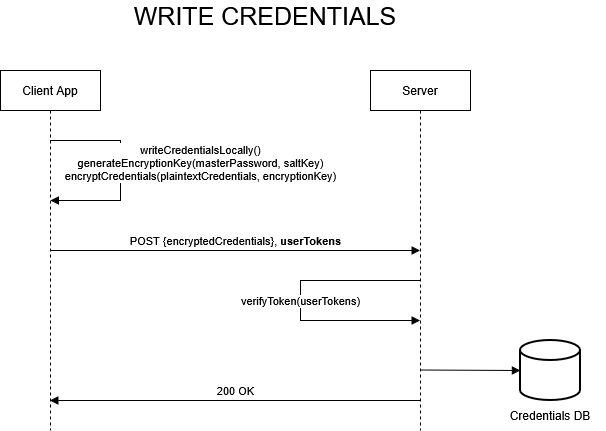

The diagram above was exported from draw.io. Its source (the exported page's mxGraphModel, read from the mxfile embedded in the PNG):
<mxGraphModel dx="1042" dy="563" grid="1" gridSize="10" guides="1" tooltips="1" connect="1" arrows="1" fold="1" page="1" pageScale="1" pageWidth="850" pageHeight="1100" math="0" shadow="0">
  <root>
    <mxCell id="0" />
    <mxCell id="1" parent="0" />
    <mxCell id="l9d0N5U8q3qy4-KGEzeg-1" parent="1" style="strokeWidth=2;html=1;shape=mxgraph.flowchart.database;whiteSpace=wrap;" value="" vertex="1">
      <mxGeometry height="60" width="60" x="680" y="390" as="geometry" />
    </mxCell>
    <mxCell id="l9d0N5U8q3qy4-KGEzeg-2" parent="1" style="shape=umlLifeline;perimeter=lifelinePerimeter;whiteSpace=wrap;html=1;container=1;dropTarget=0;collapsible=0;recursiveResize=0;outlineConnect=0;portConstraint=eastwest;newEdgeStyle={&quot;curved&quot;:0,&quot;rounded&quot;:0};" value="Server" vertex="1">
      <mxGeometry height="360" width="100" x="530" y="120" as="geometry" />
    </mxCell>
    <mxCell id="l9d0N5U8q3qy4-KGEzeg-3" parent="1" style="shape=umlLifeline;perimeter=lifelinePerimeter;whiteSpace=wrap;html=1;container=1;dropTarget=0;collapsible=0;recursiveResize=0;outlineConnect=0;portConstraint=eastwest;newEdgeStyle={&quot;curved&quot;:0,&quot;rounded&quot;:0};" value="&lt;div&gt;Client App&lt;/div&gt;" vertex="1">
      <mxGeometry height="360" width="100" x="160" y="120" as="geometry" />
    </mxCell>
    <mxCell id="l9d0N5U8q3qy4-KGEzeg-4" edge="1" parent="1" style="html=1;verticalAlign=bottom;endArrow=block;rounded=0;edgeStyle=orthogonalEdgeStyle;" value="&lt;div&gt;writeCredentialsLocally()&lt;/div&gt;&lt;div&gt;generateEncryptionKey(masterPassword, saltKey)&lt;/div&gt;&lt;div&gt;encryptCredentials(plaintextCredentials, encryptionKey)&lt;/div&gt;">
      <mxGeometry relative="1" width="80" x="0.1422" y="80" as="geometry">
        <mxPoint as="offset" />
        <Array as="points">
          <mxPoint x="280" y="190" />
          <mxPoint x="280" y="250" />
          <mxPoint x="210" y="250" />
        </Array>
        <mxPoint x="209.5" y="190" as="sourcePoint" />
        <mxPoint x="210" y="250" as="targetPoint" />
      </mxGeometry>
    </mxCell>
    <mxCell id="l9d0N5U8q3qy4-KGEzeg-5" edge="1" parent="1" style="html=1;verticalAlign=bottom;endArrow=block;curved=0;rounded=0;" target="l9d0N5U8q3qy4-KGEzeg-2" value="POST {encryptedCredentials}, &lt;b&gt;userTokens&lt;/b&gt;">
      <mxGeometry relative="1" width="80" as="geometry">
        <mxPoint x="210" y="300" as="sourcePoint" />
        <mxPoint x="290" y="300" as="targetPoint" />
      </mxGeometry>
    </mxCell>
    <mxCell id="l9d0N5U8q3qy4-KGEzeg-6" edge="1" parent="1" style="html=1;verticalAlign=bottom;endArrow=block;rounded=0;edgeStyle=orthogonalEdgeStyle;" target="l9d0N5U8q3qy4-KGEzeg-2" value="verifyToken(userTokens)">
      <mxGeometry relative="1" width="80" x="0.0733" as="geometry">
        <mxPoint as="offset" />
        <Array as="points">
          <mxPoint x="460" y="330" />
          <mxPoint x="460" y="370" />
        </Array>
        <mxPoint x="580" y="330" as="sourcePoint" />
        <mxPoint x="510" y="380" as="targetPoint" />
      </mxGeometry>
    </mxCell>
    <mxCell id="l9d0N5U8q3qy4-KGEzeg-7" edge="1" parent="1" style="html=1;verticalAlign=bottom;endArrow=block;curved=0;rounded=0;entryX=0;entryY=0.5;entryDx=0;entryDy=0;entryPerimeter=0;" target="l9d0N5U8q3qy4-KGEzeg-1" value="">
      <mxGeometry relative="1" width="80" as="geometry">
        <mxPoint x="580" y="419.5" as="sourcePoint" />
        <mxPoint x="660" y="419.5" as="targetPoint" />
      </mxGeometry>
    </mxCell>
    <mxCell id="l9d0N5U8q3qy4-KGEzeg-8" edge="1" parent="1" style="html=1;verticalAlign=bottom;endArrow=block;curved=0;rounded=0;" value="200 OK">
      <mxGeometry relative="1" width="80" as="geometry">
        <mxPoint x="579.5" y="450" as="sourcePoint" />
        <mxPoint x="209.5" y="450" as="targetPoint" />
      </mxGeometry>
    </mxCell>
    <mxCell id="l9d0N5U8q3qy4-KGEzeg-9" parent="1" style="text;html=1;whiteSpace=wrap;strokeColor=none;fillColor=none;align=center;verticalAlign=middle;rounded=0;" value="Credentials DB" vertex="1">
      <mxGeometry height="30" width="110" x="655" y="450" as="geometry" />
    </mxCell>
    <mxCell id="l9d0N5U8q3qy4-KGEzeg-10" parent="1" style="text;html=1;whiteSpace=wrap;strokeColor=none;fillColor=none;align=center;verticalAlign=middle;rounded=0;fontSize=25;" value="WRITE CREDENTIALS" vertex="1">
      <mxGeometry height="30" width="340" x="255" y="50" as="geometry" />
    </mxCell>
  </root>
</mxGraphModel>